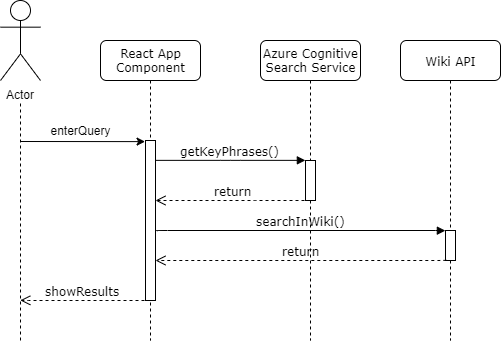

The diagram above was exported from draw.io. Its source (the exported page's mxGraphModel, read from the mxfile embedded in the PNG):
<mxGraphModel dx="586" dy="339" grid="1" gridSize="10" guides="1" tooltips="1" connect="1" arrows="1" fold="1" page="1" pageScale="1" pageWidth="1100" pageHeight="850" background="#ffffff" math="0" shadow="0">
  <root>
    <mxCell id="0" />
    <mxCell id="1" parent="0" />
    <mxCell id="7baba1c4bc27f4b0-2" value="React App Component" style="shape=umlLifeline;perimeter=lifelinePerimeter;whiteSpace=wrap;html=1;container=1;collapsible=0;recursiveResize=0;outlineConnect=0;rounded=1;shadow=0;comic=0;labelBackgroundColor=none;strokeWidth=1;fontFamily=Verdana;fontSize=12;align=center;" parent="1" vertex="1">
      <mxGeometry x="240" y="80" width="100" height="300" as="geometry" />
    </mxCell>
    <mxCell id="7baba1c4bc27f4b0-10" value="" style="html=1;points=[];perimeter=orthogonalPerimeter;rounded=0;shadow=0;comic=0;labelBackgroundColor=none;strokeWidth=1;fontFamily=Verdana;fontSize=12;align=center;" parent="7baba1c4bc27f4b0-2" vertex="1">
      <mxGeometry x="45" y="100" width="10" height="160" as="geometry" />
    </mxCell>
    <mxCell id="7baba1c4bc27f4b0-3" value="Azure Cognitive Search Service" style="shape=umlLifeline;perimeter=lifelinePerimeter;whiteSpace=wrap;html=1;container=1;collapsible=0;recursiveResize=0;outlineConnect=0;rounded=1;shadow=0;comic=0;labelBackgroundColor=none;strokeWidth=1;fontFamily=Verdana;fontSize=12;align=center;" parent="1" vertex="1">
      <mxGeometry x="400" y="80" width="100" height="300" as="geometry" />
    </mxCell>
    <mxCell id="7baba1c4bc27f4b0-13" value="" style="html=1;points=[];perimeter=orthogonalPerimeter;rounded=0;shadow=0;comic=0;labelBackgroundColor=none;strokeWidth=1;fontFamily=Verdana;fontSize=12;align=center;" parent="7baba1c4bc27f4b0-3" vertex="1">
      <mxGeometry x="45" y="120" width="10" height="40" as="geometry" />
    </mxCell>
    <mxCell id="7baba1c4bc27f4b0-4" value="Wiki API" style="shape=umlLifeline;perimeter=lifelinePerimeter;whiteSpace=wrap;html=1;container=1;collapsible=0;recursiveResize=0;outlineConnect=0;rounded=1;shadow=0;comic=0;labelBackgroundColor=none;strokeWidth=1;fontFamily=Verdana;fontSize=12;align=center;" parent="1" vertex="1">
      <mxGeometry x="540" y="80" width="100" height="300" as="geometry" />
    </mxCell>
    <mxCell id="7baba1c4bc27f4b0-16" value="" style="html=1;points=[];perimeter=orthogonalPerimeter;rounded=0;shadow=0;comic=0;labelBackgroundColor=none;strokeWidth=1;fontFamily=Verdana;fontSize=12;align=center;" parent="1" vertex="1">
      <mxGeometry x="585" y="270" width="10" height="30" as="geometry" />
    </mxCell>
    <mxCell id="7baba1c4bc27f4b0-14" value="getKeyPhrases()" style="html=1;verticalAlign=bottom;endArrow=block;entryX=0;entryY=0;labelBackgroundColor=none;fontFamily=Verdana;fontSize=12;edgeStyle=elbowEdgeStyle;elbow=vertical;" parent="1" source="7baba1c4bc27f4b0-10" target="7baba1c4bc27f4b0-13" edge="1">
      <mxGeometry relative="1" as="geometry">
        <mxPoint x="370" y="200" as="sourcePoint" />
      </mxGeometry>
    </mxCell>
    <mxCell id="vE1TC5BP8EnVHVfB82g1-1" value="Actor" style="shape=umlActor;verticalLabelPosition=bottom;labelBackgroundColor=#ffffff;verticalAlign=top;html=1;outlineConnect=0;" vertex="1" parent="1">
      <mxGeometry x="140" y="40" width="40" height="80" as="geometry" />
    </mxCell>
    <mxCell id="vE1TC5BP8EnVHVfB82g1-2" value="" style="endArrow=none;dashed=1;html=1;" edge="1" parent="1">
      <mxGeometry width="50" height="50" relative="1" as="geometry">
        <mxPoint x="160" y="380" as="sourcePoint" />
        <mxPoint x="160" y="140" as="targetPoint" />
      </mxGeometry>
    </mxCell>
    <mxCell id="vE1TC5BP8EnVHVfB82g1-4" value="&lt;br&gt;" style="endArrow=classic;html=1;entryX=-0.044;entryY=0.007;entryDx=0;entryDy=0;entryPerimeter=0;" edge="1" parent="1" target="7baba1c4bc27f4b0-10">
      <mxGeometry width="50" height="50" relative="1" as="geometry">
        <mxPoint x="160" y="181" as="sourcePoint" />
        <mxPoint x="280" y="200" as="targetPoint" />
      </mxGeometry>
    </mxCell>
    <mxCell id="vE1TC5BP8EnVHVfB82g1-5" value="enterQuery" style="text;html=1;strokeColor=none;fillColor=none;align=center;verticalAlign=middle;whiteSpace=wrap;rounded=0;" vertex="1" parent="1">
      <mxGeometry x="200" y="160" width="40" height="20" as="geometry" />
    </mxCell>
    <mxCell id="vE1TC5BP8EnVHVfB82g1-9" value="return" style="html=1;verticalAlign=bottom;endArrow=open;dashed=1;endSize=8;labelBackgroundColor=none;fontFamily=Verdana;fontSize=12;edgeStyle=elbowEdgeStyle;elbow=vertical;" edge="1" parent="1">
      <mxGeometry relative="1" as="geometry">
        <mxPoint x="295" y="240" as="targetPoint" />
        <Array as="points">
          <mxPoint x="385" y="240" />
          <mxPoint x="415" y="240" />
        </Array>
        <mxPoint x="450" y="240" as="sourcePoint" />
      </mxGeometry>
    </mxCell>
    <mxCell id="vE1TC5BP8EnVHVfB82g1-11" value="searchInWiki()" style="html=1;verticalAlign=bottom;endArrow=block;labelBackgroundColor=none;fontFamily=Verdana;fontSize=12;edgeStyle=elbowEdgeStyle;elbow=vertical;exitX=1.204;exitY=0.566;exitDx=0;exitDy=0;exitPerimeter=0;entryX=-0.03;entryY=0.004;entryDx=0;entryDy=0;entryPerimeter=0;" edge="1" parent="1" source="7baba1c4bc27f4b0-10" target="7baba1c4bc27f4b0-16">
      <mxGeometry relative="1" as="geometry">
        <mxPoint x="605" y="239.8571428571429" as="sourcePoint" />
        <mxPoint x="580" y="260" as="targetPoint" />
        <Array as="points">
          <mxPoint x="590" y="270" />
        </Array>
      </mxGeometry>
    </mxCell>
    <mxCell id="vE1TC5BP8EnVHVfB82g1-12" value="return" style="html=1;verticalAlign=bottom;endArrow=open;dashed=1;endSize=8;labelBackgroundColor=none;fontFamily=Verdana;fontSize=12;edgeStyle=elbowEdgeStyle;elbow=vertical;exitX=0.02;exitY=0.984;exitDx=0;exitDy=0;exitPerimeter=0;" edge="1" parent="1" source="7baba1c4bc27f4b0-16">
      <mxGeometry relative="1" as="geometry">
        <mxPoint x="295" y="300" as="targetPoint" />
        <Array as="points">
          <mxPoint x="300" y="300" />
          <mxPoint x="542.5" y="300" />
        </Array>
        <mxPoint x="577.5" y="300" as="sourcePoint" />
      </mxGeometry>
    </mxCell>
    <mxCell id="vE1TC5BP8EnVHVfB82g1-13" value="showResults" style="html=1;verticalAlign=bottom;endArrow=open;dashed=1;endSize=8;labelBackgroundColor=none;fontFamily=Verdana;fontSize=12;edgeStyle=elbowEdgeStyle;elbow=vertical;entryX=0.981;entryY=0.521;entryDx=0;entryDy=0;entryPerimeter=0;" edge="1" parent="1">
      <mxGeometry relative="1" as="geometry">
        <mxPoint x="159.80952380952374" y="339.8571428571428" as="targetPoint" />
        <Array as="points">
          <mxPoint x="165" y="340" />
          <mxPoint x="407.5" y="340" />
        </Array>
        <mxPoint x="284" y="340" as="sourcePoint" />
      </mxGeometry>
    </mxCell>
  </root>
</mxGraphModel>